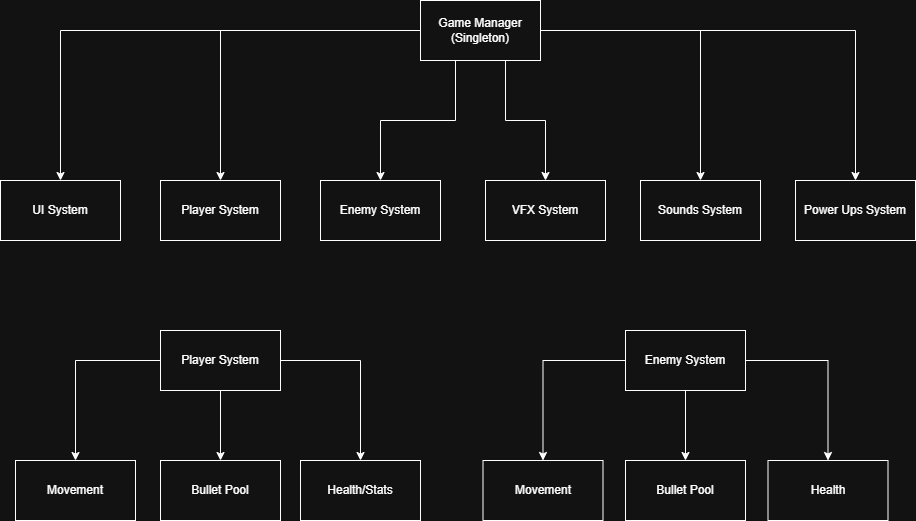

The diagram above was exported from draw.io. Its source (the exported page's mxGraphModel, read from the mxfile embedded in the PNG):
<mxGraphModel dx="1406" dy="780" grid="1" gridSize="10" guides="1" tooltips="1" connect="1" arrows="1" fold="1" page="1" pageScale="1" pageWidth="850" pageHeight="1100" math="0" shadow="0">
  <root>
    <mxCell id="0" />
    <mxCell id="1" parent="0" />
    <mxCell id="MzNmJEaBrT5Vp8bS7omA-2" edge="1" parent="1" source="MzNmJEaBrT5Vp8bS7omA-1" style="edgeStyle=orthogonalEdgeStyle;rounded=0;orthogonalLoop=1;jettySize=auto;html=1;">
      <mxGeometry relative="1" as="geometry">
        <mxPoint x="105" y="270" as="targetPoint" />
      </mxGeometry>
    </mxCell>
    <mxCell id="MzNmJEaBrT5Vp8bS7omA-3" edge="1" parent="1" source="MzNmJEaBrT5Vp8bS7omA-1" style="edgeStyle=orthogonalEdgeStyle;rounded=0;orthogonalLoop=1;jettySize=auto;html=1;">
      <mxGeometry relative="1" as="geometry">
        <mxPoint x="265" y="270" as="targetPoint" />
      </mxGeometry>
    </mxCell>
    <mxCell id="MzNmJEaBrT5Vp8bS7omA-6" edge="1" parent="1" source="MzNmJEaBrT5Vp8bS7omA-1" style="edgeStyle=orthogonalEdgeStyle;rounded=0;orthogonalLoop=1;jettySize=auto;html=1;entryX=0.5;entryY=0;entryDx=0;entryDy=0;" target="MzNmJEaBrT5Vp8bS7omA-7">
      <mxGeometry relative="1" as="geometry">
        <Array as="points">
          <mxPoint x="500" y="210" />
          <mxPoint x="425" y="210" />
        </Array>
        <mxPoint x="435" y="270" as="targetPoint" />
      </mxGeometry>
    </mxCell>
    <mxCell id="fPLq490IBxkQpUv8AtHr-1" edge="1" parent="1" source="MzNmJEaBrT5Vp8bS7omA-1" style="edgeStyle=orthogonalEdgeStyle;rounded=0;orthogonalLoop=1;jettySize=auto;html=1;entryX=0.5;entryY=0;entryDx=0;entryDy=0;" target="fPLq490IBxkQpUv8AtHr-2">
      <mxGeometry relative="1" as="geometry">
        <Array as="points">
          <mxPoint x="550" y="210" />
          <mxPoint x="590" y="210" />
        </Array>
        <mxPoint x="595" y="270" as="targetPoint" />
      </mxGeometry>
    </mxCell>
    <mxCell id="fPLq490IBxkQpUv8AtHr-3" edge="1" parent="1" source="MzNmJEaBrT5Vp8bS7omA-1" style="edgeStyle=orthogonalEdgeStyle;rounded=0;orthogonalLoop=1;jettySize=auto;html=1;">
      <mxGeometry relative="1" as="geometry">
        <mxPoint x="745" y="270" as="targetPoint" />
      </mxGeometry>
    </mxCell>
    <mxCell id="fPLq490IBxkQpUv8AtHr-13" edge="1" parent="1" source="MzNmJEaBrT5Vp8bS7omA-1" style="edgeStyle=orthogonalEdgeStyle;rounded=0;orthogonalLoop=1;jettySize=auto;html=1;">
      <mxGeometry relative="1" as="geometry">
        <mxPoint x="900" y="270" as="targetPoint" />
      </mxGeometry>
    </mxCell>
    <mxCell id="MzNmJEaBrT5Vp8bS7omA-1" parent="1" style="rounded=0;whiteSpace=wrap;html=1;" value="Game Manager&lt;div&gt;(Singleton)&lt;/div&gt;" vertex="1">
      <mxGeometry height="60" width="120" x="465" y="90" as="geometry" />
    </mxCell>
    <mxCell id="MzNmJEaBrT5Vp8bS7omA-4" parent="1" style="rounded=0;whiteSpace=wrap;html=1;" value="UI System" vertex="1">
      <mxGeometry height="60" width="120" x="45" y="270" as="geometry" />
    </mxCell>
    <mxCell id="MzNmJEaBrT5Vp8bS7omA-5" parent="1" style="rounded=0;whiteSpace=wrap;html=1;" value="Player System" vertex="1">
      <mxGeometry height="60" width="120" x="205" y="270" as="geometry" />
    </mxCell>
    <mxCell id="MzNmJEaBrT5Vp8bS7omA-7" parent="1" style="rounded=0;whiteSpace=wrap;html=1;" value="Enemy System" vertex="1">
      <mxGeometry height="60" width="120" x="365" y="270" as="geometry" />
    </mxCell>
    <mxCell id="fPLq490IBxkQpUv8AtHr-2" parent="1" style="rounded=0;whiteSpace=wrap;html=1;" value="VFX System" vertex="1">
      <mxGeometry height="60" width="120" x="530" y="270" as="geometry" />
    </mxCell>
    <mxCell id="fPLq490IBxkQpUv8AtHr-4" parent="1" style="rounded=0;whiteSpace=wrap;html=1;" value="Sounds System" vertex="1">
      <mxGeometry height="60" width="120" x="685" y="270" as="geometry" />
    </mxCell>
    <mxCell id="fPLq490IBxkQpUv8AtHr-6" parent="1" style="rounded=0;whiteSpace=wrap;html=1;" value="Movement" vertex="1">
      <mxGeometry height="60" width="120" x="60" y="550" as="geometry" />
    </mxCell>
    <mxCell id="fPLq490IBxkQpUv8AtHr-8" edge="1" parent="1" source="fPLq490IBxkQpUv8AtHr-7" style="edgeStyle=orthogonalEdgeStyle;rounded=0;orthogonalLoop=1;jettySize=auto;html=1;entryX=0.5;entryY=0;entryDx=0;entryDy=0;" target="fPLq490IBxkQpUv8AtHr-6">
      <mxGeometry relative="1" as="geometry" />
    </mxCell>
    <mxCell id="fPLq490IBxkQpUv8AtHr-10" edge="1" parent="1" source="fPLq490IBxkQpUv8AtHr-7" style="edgeStyle=orthogonalEdgeStyle;rounded=0;orthogonalLoop=1;jettySize=auto;html=1;entryX=0.5;entryY=0;entryDx=0;entryDy=0;" target="fPLq490IBxkQpUv8AtHr-9">
      <mxGeometry relative="1" as="geometry" />
    </mxCell>
    <mxCell id="fPLq490IBxkQpUv8AtHr-11" edge="1" parent="1" style="edgeStyle=orthogonalEdgeStyle;rounded=0;orthogonalLoop=1;jettySize=auto;html=1;">
      <mxGeometry relative="1" as="geometry">
        <mxPoint x="310" y="450" as="sourcePoint" />
        <mxPoint x="405" y="550" as="targetPoint" />
      </mxGeometry>
    </mxCell>
    <mxCell id="fPLq490IBxkQpUv8AtHr-7" parent="1" style="rounded=0;whiteSpace=wrap;html=1;" value="Player System" vertex="1">
      <mxGeometry height="60" width="120" x="205" y="420" as="geometry" />
    </mxCell>
    <mxCell id="fPLq490IBxkQpUv8AtHr-9" parent="1" style="rounded=0;whiteSpace=wrap;html=1;" value="Bullet Pool" vertex="1">
      <mxGeometry height="60" width="120" x="205" y="550" as="geometry" />
    </mxCell>
    <mxCell id="fPLq490IBxkQpUv8AtHr-12" parent="1" style="rounded=0;whiteSpace=wrap;html=1;" value="Health/Stats" vertex="1">
      <mxGeometry height="60" width="120" x="345" y="550" as="geometry" />
    </mxCell>
    <mxCell id="fPLq490IBxkQpUv8AtHr-14" parent="1" style="rounded=0;whiteSpace=wrap;html=1;" value="Power Ups System" vertex="1">
      <mxGeometry height="60" width="120" x="840" y="270" as="geometry" />
    </mxCell>
    <mxCell id="fPLq490IBxkQpUv8AtHr-19" edge="1" parent="1" source="fPLq490IBxkQpUv8AtHr-15" style="edgeStyle=orthogonalEdgeStyle;rounded=0;orthogonalLoop=1;jettySize=auto;html=1;entryX=0.5;entryY=0;entryDx=0;entryDy=0;" target="fPLq490IBxkQpUv8AtHr-16">
      <mxGeometry relative="1" as="geometry" />
    </mxCell>
    <mxCell id="fPLq490IBxkQpUv8AtHr-20" edge="1" parent="1" source="fPLq490IBxkQpUv8AtHr-15" style="edgeStyle=orthogonalEdgeStyle;rounded=0;orthogonalLoop=1;jettySize=auto;html=1;entryX=0.5;entryY=0;entryDx=0;entryDy=0;" target="fPLq490IBxkQpUv8AtHr-17">
      <mxGeometry relative="1" as="geometry" />
    </mxCell>
    <mxCell id="fPLq490IBxkQpUv8AtHr-21" edge="1" parent="1" source="fPLq490IBxkQpUv8AtHr-15" style="edgeStyle=orthogonalEdgeStyle;rounded=0;orthogonalLoop=1;jettySize=auto;html=1;entryX=0.5;entryY=0;entryDx=0;entryDy=0;" target="fPLq490IBxkQpUv8AtHr-18">
      <mxGeometry relative="1" as="geometry" />
    </mxCell>
    <mxCell id="fPLq490IBxkQpUv8AtHr-15" parent="1" style="rounded=0;whiteSpace=wrap;html=1;" value="Enemy System" vertex="1">
      <mxGeometry height="60" width="120" x="670" y="420" as="geometry" />
    </mxCell>
    <mxCell id="fPLq490IBxkQpUv8AtHr-16" parent="1" style="rounded=0;whiteSpace=wrap;html=1;" value="Movement" vertex="1">
      <mxGeometry height="60" width="120" x="527.5" y="550" as="geometry" />
    </mxCell>
    <mxCell id="fPLq490IBxkQpUv8AtHr-17" parent="1" style="rounded=0;whiteSpace=wrap;html=1;" value="Bullet Pool" vertex="1">
      <mxGeometry height="60" width="120" x="670" y="550" as="geometry" />
    </mxCell>
    <mxCell id="fPLq490IBxkQpUv8AtHr-18" parent="1" style="rounded=0;whiteSpace=wrap;html=1;" value="Health" vertex="1">
      <mxGeometry height="60" width="120" x="812.5" y="550" as="geometry" />
    </mxCell>
  </root>
</mxGraphModel>